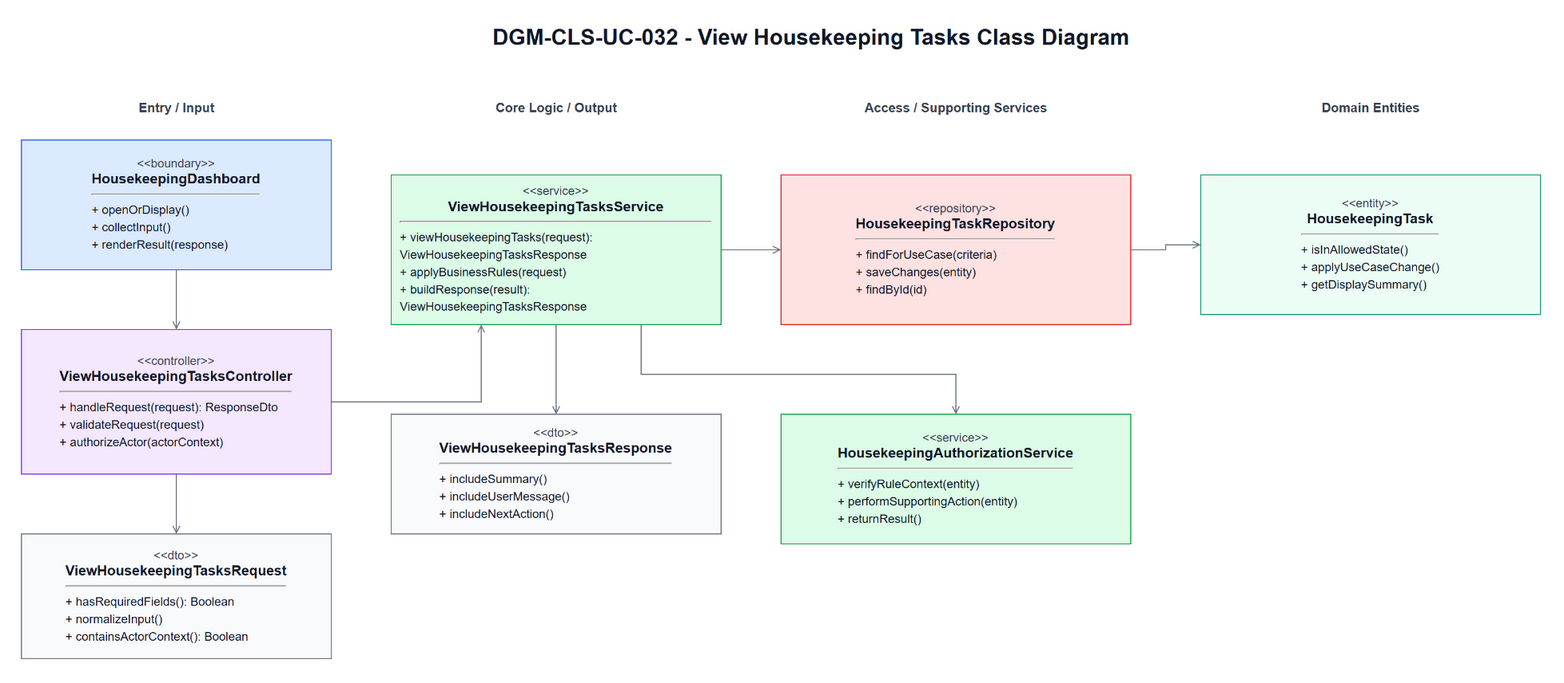

The diagram above was exported from draw.io. Its source (the exported page's mxGraphModel, read from the mxfile embedded in the PNG):
<mxGraphModel dx="1288" dy="783" grid="1" gridSize="10" guides="1" tooltips="1" connect="1" arrows="1" fold="1" page="1" pageScale="1" pageWidth="1700" pageHeight="980" math="0" shadow="0">
  <root>
    <mxCell id="0" />
    <mxCell id="1" parent="0" />
    <mxCell id="title" parent="1" style="text;html=1;strokeColor=none;fillColor=none;align=center;verticalAlign=middle;fontStyle=1;fontSize=22;fontColor=#111827" value="DGM-CLS-UC-032 - View Housekeeping Tasks Class Diagram" vertex="1">
      <mxGeometry height="34" width="860" x="420" y="25" as="geometry" />
    </mxCell>
    <mxCell id="h0" parent="1" style="text;html=1;strokeColor=none;fillColor=none;align=center;verticalAlign=middle;fontStyle=1;fontSize=13;fontColor=#374151" value="Entry / Input" vertex="1">
      <mxGeometry height="26" width="310" x="60" y="100" as="geometry" />
    </mxCell>
    <mxCell id="h1" parent="1" style="text;html=1;strokeColor=none;fillColor=none;align=center;verticalAlign=middle;fontStyle=1;fontSize=13;fontColor=#374151" value="Core Logic / Output" vertex="1">
      <mxGeometry height="26" width="330" x="430" y="100" as="geometry" />
    </mxCell>
    <mxCell id="h2" parent="1" style="text;html=1;strokeColor=none;fillColor=none;align=center;verticalAlign=middle;fontStyle=1;fontSize=13;fontColor=#374151" value="Access / Supporting Services" vertex="1">
      <mxGeometry height="26" width="350" x="820" y="100" as="geometry" />
    </mxCell>
    <mxCell id="h3" parent="1" style="text;html=1;strokeColor=none;fillColor=none;align=center;verticalAlign=middle;fontStyle=1;fontSize=13;fontColor=#374151" value="Domain Entities" vertex="1">
      <mxGeometry height="26" width="340" x="1240" y="100" as="geometry" />
    </mxCell>
    <mxCell id="boundary" parent="1" style="rounded=0;whiteSpace=wrap;html=1;fillColor=#DBEAFE;strokeColor=#2563EB;fontColor=#111827;spacing=10" value="&lt;div style=&quot;font-size:12px;color:#374151;&quot;&gt;&amp;lt;&amp;lt;boundary&amp;gt;&amp;gt;&lt;/div&gt;&lt;div style=&quot;font-size:14px;font-weight:bold;&quot;&gt;HousekeepingDashboard&lt;/div&gt;&lt;hr&gt;&lt;div align=&quot;left&quot; style=&quot;font-size:12px;line-height:1.45;&quot;&gt;+ openOrDisplay()&lt;br&gt;+ collectInput()&lt;br&gt;+ renderResult(response)&lt;/div&gt;" vertex="1">
      <mxGeometry height="130" width="310" x="60" y="145" as="geometry" />
    </mxCell>
    <mxCell id="controller" parent="1" style="rounded=0;whiteSpace=wrap;html=1;fillColor=#F3E8FF;strokeColor=#7C3AED;fontColor=#111827;spacing=10" value="&lt;div style=&quot;font-size:12px;color:#374151;&quot;&gt;&amp;lt;&amp;lt;controller&amp;gt;&amp;gt;&lt;/div&gt;&lt;div style=&quot;font-size:14px;font-weight:bold;&quot;&gt;ViewHousekeepingTasksController&lt;/div&gt;&lt;hr&gt;&lt;div align=&quot;left&quot; style=&quot;font-size:12px;line-height:1.45;&quot;&gt;+ handleRequest(request): ResponseDto&lt;br&gt;+ validateRequest(request)&lt;br&gt;+ authorizeActor(actorContext)&lt;/div&gt;" vertex="1">
      <mxGeometry height="145" width="310" x="60" y="335" as="geometry" />
    </mxCell>
    <mxCell id="request" parent="1" style="rounded=0;whiteSpace=wrap;html=1;fillColor=#F9FAFB;strokeColor=#6B7280;fontColor=#111827;spacing=10" value="&lt;div style=&quot;font-size:12px;color:#374151;&quot;&gt;&amp;lt;&amp;lt;dto&amp;gt;&amp;gt;&lt;/div&gt;&lt;div style=&quot;font-size:14px;font-weight:bold;&quot;&gt;ViewHousekeepingTasksRequest&lt;/div&gt;&lt;hr&gt;&lt;div align=&quot;left&quot; style=&quot;font-size:12px;line-height:1.45;&quot;&gt;+ hasRequiredFields(): Boolean&lt;br&gt;+ normalizeInput()&lt;br&gt;+ containsActorContext(): Boolean&lt;/div&gt;" vertex="1">
      <mxGeometry height="125" width="310" x="60" y="540" as="geometry" />
    </mxCell>
    <mxCell id="service" parent="1" style="rounded=0;whiteSpace=wrap;html=1;fillColor=#DCFCE7;strokeColor=#16A34A;fontColor=#111827;spacing=10" value="&lt;div style=&quot;font-size:12px;color:#374151;&quot;&gt;&amp;lt;&amp;lt;service&amp;gt;&amp;gt;&lt;/div&gt;&lt;div style=&quot;font-size:14px;font-weight:bold;&quot;&gt;ViewHousekeepingTasksService&lt;/div&gt;&lt;hr&gt;&lt;div align=&quot;left&quot; style=&quot;font-size:12px;line-height:1.45;&quot;&gt;+ viewHousekeepingTasks(request): ViewHousekeepingTasksResponse&lt;br&gt;+ applyBusinessRules(request)&lt;br&gt;+ buildResponse(result): ViewHousekeepingTasksResponse&lt;/div&gt;" vertex="1">
      <mxGeometry height="150" width="330" x="430" y="180" as="geometry" />
    </mxCell>
    <mxCell id="response" parent="1" style="rounded=0;whiteSpace=wrap;html=1;fillColor=#F9FAFB;strokeColor=#6B7280;fontColor=#111827;spacing=10" value="&lt;div style=&quot;font-size:12px;color:#374151;&quot;&gt;&amp;lt;&amp;lt;dto&amp;gt;&amp;gt;&lt;/div&gt;&lt;div style=&quot;font-size:14px;font-weight:bold;&quot;&gt;ViewHousekeepingTasksResponse&lt;/div&gt;&lt;hr&gt;&lt;div align=&quot;left&quot; style=&quot;font-size:12px;line-height:1.45;&quot;&gt;+ includeSummary()&lt;br&gt;+ includeUserMessage()&lt;br&gt;+ includeNextAction()&lt;/div&gt;" vertex="1">
      <mxGeometry height="120" width="330" x="430" y="420" as="geometry" />
    </mxCell>
    <mxCell id="repository" parent="1" style="rounded=0;whiteSpace=wrap;html=1;fillColor=#FEE2E2;strokeColor=#DC2626;fontColor=#111827;spacing=10" value="&lt;div style=&quot;font-size:12px;color:#374151;&quot;&gt;&amp;lt;&amp;lt;repository&amp;gt;&amp;gt;&lt;/div&gt;&lt;div style=&quot;font-size:14px;font-weight:bold;&quot;&gt;HousekeepingTaskRepository&lt;/div&gt;&lt;hr&gt;&lt;div align=&quot;left&quot; style=&quot;font-size:12px;line-height:1.45;&quot;&gt;+ findForUseCase(criteria)&lt;br&gt;+ saveChanges(entity)&lt;br&gt;+ findById(id)&lt;/div&gt;" vertex="1">
      <mxGeometry height="150" width="350" x="820" y="180" as="geometry" />
    </mxCell>
    <mxCell id="support" parent="1" style="rounded=0;whiteSpace=wrap;html=1;fillColor=#DCFCE7;strokeColor=#16A34A;fontColor=#111827;spacing=10" value="&lt;div style=&quot;font-size:12px;color:#374151;&quot;&gt;&amp;lt;&amp;lt;service&amp;gt;&amp;gt;&lt;/div&gt;&lt;div style=&quot;font-size:14px;font-weight:bold;&quot;&gt;HousekeepingAuthorizationService&lt;/div&gt;&lt;hr&gt;&lt;div align=&quot;left&quot; style=&quot;font-size:12px;line-height:1.45;&quot;&gt;+ verifyRuleContext(entity)&lt;br&gt;+ performSupportingAction(entity)&lt;br&gt;+ returnResult()&lt;/div&gt;" vertex="1">
      <mxGeometry height="130" width="350" x="820" y="420" as="geometry" />
    </mxCell>
    <mxCell id="entity1" parent="1" style="rounded=0;whiteSpace=wrap;html=1;fillColor=#ECFDF5;strokeColor=#059669;fontColor=#111827;spacing=10" value="&lt;div style=&quot;font-size:12px;color:#374151;&quot;&gt;&amp;lt;&amp;lt;entity&amp;gt;&amp;gt;&lt;/div&gt;&lt;div style=&quot;font-size:14px;font-weight:bold;&quot;&gt;HousekeepingTask&lt;/div&gt;&lt;hr&gt;&lt;div align=&quot;left&quot; style=&quot;font-size:12px;line-height:1.45;&quot;&gt;+ isInAllowedState()&lt;br&gt;+ applyUseCaseChange()&lt;br&gt;+ getDisplaySummary()&lt;/div&gt;" vertex="1">
      <mxGeometry height="140" width="340" x="1240" y="180" as="geometry" />
    </mxCell>
    <mxCell id="e1" edge="1" parent="1" source="boundary" style="edgeStyle=orthogonalEdgeStyle;rounded=0;html=1;endArrow=open;strokeColor=#6B7280;fontSize=11;labelBackgroundColor=#FFFFFF" target="controller">
      <mxGeometry relative="1" as="geometry" />
    </mxCell>
    <mxCell id="e2" edge="1" parent="1" source="controller" style="edgeStyle=orthogonalEdgeStyle;rounded=0;html=1;endArrow=open;strokeColor=#6B7280;fontSize=11;labelBackgroundColor=#FFFFFF" target="request">
      <mxGeometry relative="1" as="geometry" />
    </mxCell>
    <mxCell id="e3" edge="1" parent="1" source="controller" style="edgeStyle=orthogonalEdgeStyle;rounded=0;html=1;endArrow=open;strokeColor=#6B7280;fontSize=11;labelBackgroundColor=#FFFFFF" target="service">
      <mxGeometry relative="1" as="geometry">
        <Array as="points">
          <mxPoint x="520" y="407" />
        </Array>
      </mxGeometry>
    </mxCell>
    <mxCell id="e4" edge="1" parent="1" source="service" style="edgeStyle=orthogonalEdgeStyle;rounded=0;html=1;endArrow=open;strokeColor=#6B7280;fontSize=11;labelBackgroundColor=#FFFFFF" target="response">
      <mxGeometry relative="1" as="geometry">
        <Array as="points">
          <mxPoint x="595" y="370" />
          <mxPoint x="595" y="370" />
        </Array>
      </mxGeometry>
    </mxCell>
    <mxCell id="e5" edge="1" parent="1" source="service" style="edgeStyle=orthogonalEdgeStyle;rounded=0;html=1;endArrow=open;strokeColor=#6B7280;fontSize=11;labelBackgroundColor=#FFFFFF" target="repository">
      <mxGeometry relative="1" as="geometry" />
    </mxCell>
    <mxCell id="e6" edge="1" parent="1" source="service" style="edgeStyle=orthogonalEdgeStyle;rounded=0;html=1;endArrow=open;strokeColor=#6B7280;fontSize=11;labelBackgroundColor=#FFFFFF" target="support">
      <mxGeometry relative="1" as="geometry">
        <Array as="points">
          <mxPoint x="680" y="380" />
          <mxPoint x="995" y="380" />
        </Array>
      </mxGeometry>
    </mxCell>
    <mxCell id="e7" edge="1" parent="1" source="repository" style="edgeStyle=orthogonalEdgeStyle;rounded=0;html=1;endArrow=open;strokeColor=#6B7280;fontSize=11;labelBackgroundColor=#FFFFFF" target="entity1">
      <mxGeometry relative="1" as="geometry" />
    </mxCell>
  </root>
</mxGraphModel>